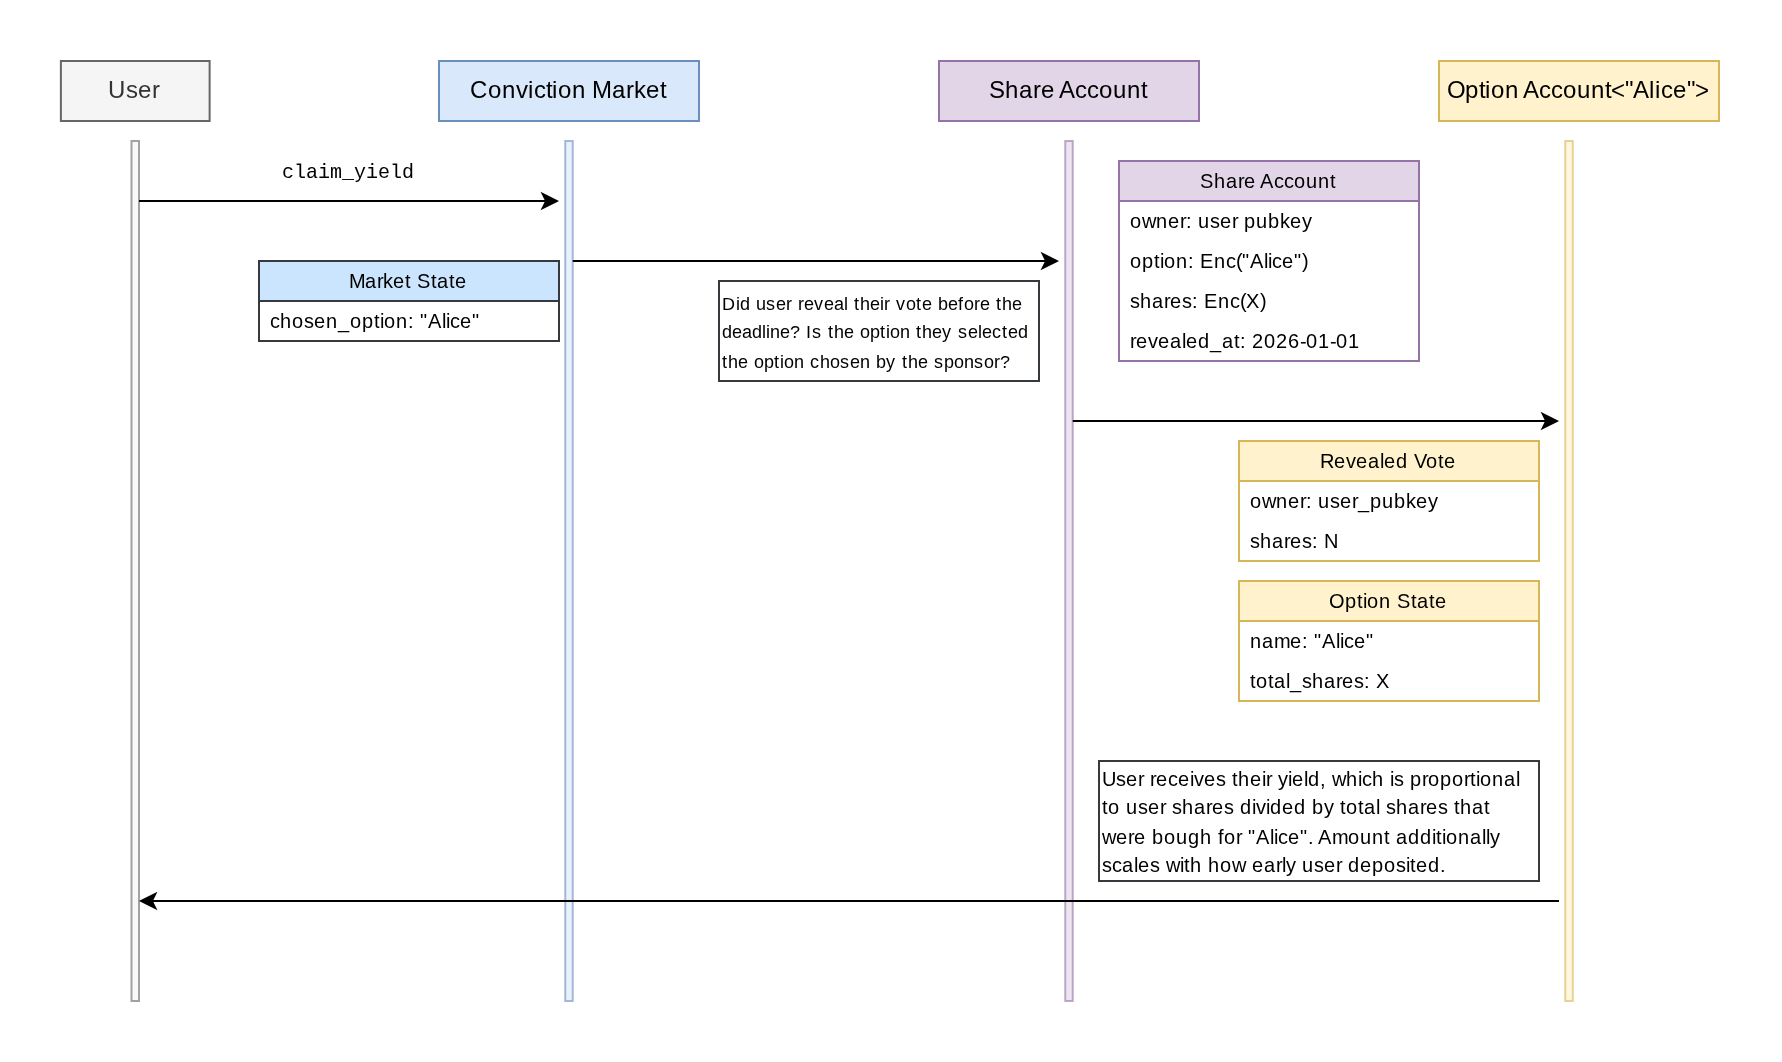

The diagram above was exported from draw.io. Its source (the exported page's mxGraphModel, read from the mxfile embedded in the PNG):
<mxGraphModel dx="1425" dy="803" grid="1" gridSize="10" guides="1" tooltips="1" connect="1" arrows="1" fold="1" page="1" pageScale="1" pageWidth="850" pageHeight="1100" math="0" shadow="0">
  <root>
    <mxCell id="0" />
    <mxCell id="1" parent="0" />
    <mxCell id="qHLcIbGlxwl8j-iZMm01-2" parent="1" style="rounded=0;whiteSpace=wrap;html=1;fillColor=#dae8fc;strokeColor=#6c8ebf;" value="Conviction Market" vertex="1">
      <mxGeometry height="30" width="130" x="320" y="160" as="geometry" />
    </mxCell>
    <mxCell id="qHLcIbGlxwl8j-iZMm01-8" parent="1" style="rounded=0;whiteSpace=wrap;html=1;fillColor=#f5f5f5;strokeColor=#666666;opacity=60;fontColor=#333333;" value="" vertex="1">
      <mxGeometry height="430" width="3.75" x="166.25" y="200" as="geometry" />
    </mxCell>
    <mxCell id="qHLcIbGlxwl8j-iZMm01-11" parent="1" style="rounded=0;whiteSpace=wrap;html=1;fillColor=#dae8fc;strokeColor=#6c8ebf;opacity=60;" value="" vertex="1">
      <mxGeometry height="430" width="3.75" x="383.12" y="200" as="geometry" />
    </mxCell>
    <mxCell id="qHLcIbGlxwl8j-iZMm01-44" parent="1" style="rounded=0;whiteSpace=wrap;html=1;fillColor=#e1d5e7;strokeColor=#9673a6;" value="Share Account" vertex="1">
      <mxGeometry height="30" width="130" x="570" y="160" as="geometry" />
    </mxCell>
    <mxCell id="qHLcIbGlxwl8j-iZMm01-46" parent="1" style="rounded=0;whiteSpace=wrap;html=1;fillColor=#e1d5e7;strokeColor=#9673a6;opacity=60;" value="" vertex="1">
      <mxGeometry height="430" width="3.75" x="633.13" y="200" as="geometry" />
    </mxCell>
    <mxCell id="qHLcIbGlxwl8j-iZMm01-48" parent="1" style="swimlane;fontStyle=0;childLayout=stackLayout;horizontal=1;startSize=20;horizontalStack=0;resizeParent=1;resizeParentMax=0;resizeLast=0;collapsible=1;marginBottom=0;whiteSpace=wrap;html=1;fillColor=#e1d5e7;strokeColor=#9673a6;" value="&lt;font style=&quot;font-size: 10px;&quot;&gt;Share Account&lt;/font&gt;" vertex="1">
      <mxGeometry height="100" width="150" x="660" y="210" as="geometry" />
    </mxCell>
    <mxCell id="qHLcIbGlxwl8j-iZMm01-49" parent="qHLcIbGlxwl8j-iZMm01-48" style="text;strokeColor=none;fillColor=none;align=left;verticalAlign=middle;spacingLeft=4;spacingRight=4;overflow=hidden;points=[[0,0.5],[1,0.5]];portConstraint=eastwest;rotatable=0;whiteSpace=wrap;html=1;" value="&lt;font style=&quot;font-size: 10px;&quot;&gt;owner: user pubkey&lt;/font&gt;" vertex="1">
      <mxGeometry height="20" width="150" y="20" as="geometry" />
    </mxCell>
    <mxCell id="qHLcIbGlxwl8j-iZMm01-50" parent="qHLcIbGlxwl8j-iZMm01-48" style="text;strokeColor=none;fillColor=none;align=left;verticalAlign=middle;spacingLeft=4;spacingRight=4;overflow=hidden;points=[[0,0.5],[1,0.5]];portConstraint=eastwest;rotatable=0;whiteSpace=wrap;html=1;" value="&lt;font style=&quot;font-size: 10px;&quot;&gt;option: Enc(&quot;Alice&quot;)&lt;/font&gt;" vertex="1">
      <mxGeometry height="20" width="150" y="40" as="geometry" />
    </mxCell>
    <mxCell id="qHLcIbGlxwl8j-iZMm01-51" parent="qHLcIbGlxwl8j-iZMm01-48" style="text;strokeColor=none;fillColor=none;align=left;verticalAlign=middle;spacingLeft=4;spacingRight=4;overflow=hidden;points=[[0,0.5],[1,0.5]];portConstraint=eastwest;rotatable=0;whiteSpace=wrap;html=1;" value="&lt;font style=&quot;font-size: 10px;&quot;&gt;shares: Enc(X)&lt;/font&gt;" vertex="1">
      <mxGeometry height="20" width="150" y="60" as="geometry" />
    </mxCell>
    <mxCell id="qHLcIbGlxwl8j-iZMm01-65" parent="qHLcIbGlxwl8j-iZMm01-48" style="text;strokeColor=none;fillColor=none;align=left;verticalAlign=middle;spacingLeft=4;spacingRight=4;overflow=hidden;points=[[0,0.5],[1,0.5]];portConstraint=eastwest;rotatable=0;whiteSpace=wrap;html=1;" value="&lt;font style=&quot;font-size: 10px;&quot;&gt;revealed_at: 2026-01-01&lt;/font&gt;" vertex="1">
      <mxGeometry height="20" width="150" y="80" as="geometry" />
    </mxCell>
    <mxCell id="qHLcIbGlxwl8j-iZMm01-55" parent="1" style="rounded=0;whiteSpace=wrap;html=1;fillColor=#f5f5f5;strokeColor=#666666;fontColor=#333333;" value="User" vertex="1">
      <mxGeometry height="30" width="74.37" x="130.94" y="160" as="geometry" />
    </mxCell>
    <mxCell id="qHLcIbGlxwl8j-iZMm01-66" edge="1" parent="1" style="endArrow=classic;html=1;rounded=0;" value="">
      <mxGeometry height="50" relative="1" width="50" as="geometry">
        <mxPoint x="386.87" y="260" as="sourcePoint" />
        <mxPoint x="630" y="260" as="targetPoint" />
      </mxGeometry>
    </mxCell>
    <mxCell id="qHLcIbGlxwl8j-iZMm01-88" parent="1" style="rounded=0;whiteSpace=wrap;html=1;fillColor=#fff2cc;strokeColor=#d6b656;" value="Option Account&amp;lt;&quot;Alice&quot;&amp;gt;" vertex="1">
      <mxGeometry height="30" width="140" x="820" y="160" as="geometry" />
    </mxCell>
    <mxCell id="qHLcIbGlxwl8j-iZMm01-89" parent="1" style="rounded=0;whiteSpace=wrap;html=1;fillColor=#fff2cc;strokeColor=#d6b656;opacity=60;" value="" vertex="1">
      <mxGeometry height="430" width="3.75" x="883.1300000000001" y="200" as="geometry" />
    </mxCell>
    <mxCell id="qHLcIbGlxwl8j-iZMm01-90" parent="1" style="swimlane;fontStyle=0;childLayout=stackLayout;horizontal=1;startSize=20;horizontalStack=0;resizeParent=1;resizeParentMax=0;resizeLast=0;collapsible=1;marginBottom=0;whiteSpace=wrap;html=1;fillColor=#fff2cc;strokeColor=#d6b656;" value="&lt;span style=&quot;font-size: 10px;&quot;&gt;Revealed Vote&lt;/span&gt;" vertex="1">
      <mxGeometry height="60" width="150" x="720" y="350" as="geometry" />
    </mxCell>
    <mxCell id="qHLcIbGlxwl8j-iZMm01-91" parent="qHLcIbGlxwl8j-iZMm01-90" style="text;strokeColor=none;fillColor=none;align=left;verticalAlign=middle;spacingLeft=4;spacingRight=4;overflow=hidden;points=[[0,0.5],[1,0.5]];portConstraint=eastwest;rotatable=0;whiteSpace=wrap;html=1;" value="&lt;font style=&quot;font-size: 10px;&quot;&gt;owner: user_pubkey&lt;/font&gt;" vertex="1">
      <mxGeometry height="20" width="150" y="20" as="geometry" />
    </mxCell>
    <mxCell id="qHLcIbGlxwl8j-iZMm01-92" parent="qHLcIbGlxwl8j-iZMm01-90" style="text;strokeColor=none;fillColor=none;align=left;verticalAlign=middle;spacingLeft=4;spacingRight=4;overflow=hidden;points=[[0,0.5],[1,0.5]];portConstraint=eastwest;rotatable=0;whiteSpace=wrap;html=1;" value="&lt;font style=&quot;font-size: 10px;&quot;&gt;shares: N&lt;/font&gt;" vertex="1">
      <mxGeometry height="20" width="150" y="40" as="geometry" />
    </mxCell>
    <mxCell id="qHLcIbGlxwl8j-iZMm01-95" edge="1" parent="1" style="endArrow=classic;html=1;rounded=0;" value="">
      <mxGeometry height="50" relative="1" width="50" as="geometry">
        <mxPoint x="636.88" y="340" as="sourcePoint" />
        <mxPoint x="880.0100000000002" y="340" as="targetPoint" />
      </mxGeometry>
    </mxCell>
    <mxCell id="qHLcIbGlxwl8j-iZMm01-102" edge="1" parent="1" style="endArrow=none;html=1;rounded=0;startArrow=classic;startFill=1;endFill=0;" value="">
      <mxGeometry height="50" relative="1" width="50" as="geometry">
        <mxPoint x="170" y="580" as="sourcePoint" />
        <mxPoint x="880" y="580" as="targetPoint" />
      </mxGeometry>
    </mxCell>
    <mxCell id="qHLcIbGlxwl8j-iZMm01-105" edge="1" parent="1" style="endArrow=classic;html=1;rounded=0;" value="">
      <mxGeometry height="50" relative="1" width="50" as="geometry">
        <mxPoint x="170" y="230" as="sourcePoint" />
        <mxPoint x="380" y="230" as="targetPoint" />
      </mxGeometry>
    </mxCell>
    <mxCell id="qHLcIbGlxwl8j-iZMm01-106" parent="1" style="text;html=1;whiteSpace=wrap;strokeColor=none;fillColor=none;align=center;verticalAlign=middle;rounded=0;" value="&lt;font style=&quot;font-size: 10px;&quot; face=&quot;Courier New&quot;&gt;claim_yield&lt;/font&gt;" vertex="1">
      <mxGeometry height="10" width="50" x="250" y="210" as="geometry" />
    </mxCell>
    <mxCell id="qHLcIbGlxwl8j-iZMm01-107" parent="1" style="text;html=1;whiteSpace=wrap;align=left;verticalAlign=middle;rounded=0;fillColor=#FFFFFF;strokeColor=#36393d;" value="&lt;font style=&quot;font-size: 9px;&quot;&gt;Did user reveal their vote before the deadline? Is the option they selected the option chosen by the sponsor?&lt;/font&gt;" vertex="1">
      <mxGeometry height="50" width="160" x="460" y="270" as="geometry" />
    </mxCell>
    <mxCell id="qHLcIbGlxwl8j-iZMm01-109" parent="1" style="text;html=1;whiteSpace=wrap;align=left;verticalAlign=middle;rounded=0;fillColor=#FFFFFF;strokeColor=#36393d;" value="&lt;font size=&quot;1&quot;&gt;User receives their yield, which is proportional to user shares divided by total shares that were bough for &quot;Alice&quot;. Amount additionally scales with how early user deposited.&lt;/font&gt;" vertex="1">
      <mxGeometry height="60" width="220" x="650" y="510" as="geometry" />
    </mxCell>
    <mxCell id="qHLcIbGlxwl8j-iZMm01-114" parent="1" style="swimlane;fontStyle=0;childLayout=stackLayout;horizontal=1;startSize=20;horizontalStack=0;resizeParent=1;resizeParentMax=0;resizeLast=0;collapsible=1;marginBottom=0;whiteSpace=wrap;html=1;fillColor=#cce5ff;strokeColor=#36393d;" value="&lt;span style=&quot;font-size: 10px;&quot;&gt;Market State&lt;/span&gt;" vertex="1">
      <mxGeometry height="40" width="150" x="230" y="260" as="geometry" />
    </mxCell>
    <mxCell id="qHLcIbGlxwl8j-iZMm01-115" parent="qHLcIbGlxwl8j-iZMm01-114" style="text;strokeColor=none;fillColor=none;align=left;verticalAlign=middle;spacingLeft=4;spacingRight=4;overflow=hidden;points=[[0,0.5],[1,0.5]];portConstraint=eastwest;rotatable=0;whiteSpace=wrap;html=1;" value="&lt;span style=&quot;font-size: 10px;&quot;&gt;chosen_option: &quot;Alice&quot;&lt;/span&gt;" vertex="1">
      <mxGeometry height="20" width="150" y="20" as="geometry" />
    </mxCell>
    <mxCell id="qHLcIbGlxwl8j-iZMm01-126" parent="1" style="swimlane;fontStyle=0;childLayout=stackLayout;horizontal=1;startSize=20;horizontalStack=0;resizeParent=1;resizeParentMax=0;resizeLast=0;collapsible=1;marginBottom=0;whiteSpace=wrap;html=1;fillColor=#fff2cc;strokeColor=#d6b656;" value="&lt;span style=&quot;font-size: 10px;&quot;&gt;Option State&lt;/span&gt;" vertex="1">
      <mxGeometry height="60" width="150" x="720" y="420" as="geometry" />
    </mxCell>
    <mxCell id="qHLcIbGlxwl8j-iZMm01-127" parent="qHLcIbGlxwl8j-iZMm01-126" style="text;strokeColor=none;fillColor=none;align=left;verticalAlign=middle;spacingLeft=4;spacingRight=4;overflow=hidden;points=[[0,0.5],[1,0.5]];portConstraint=eastwest;rotatable=0;whiteSpace=wrap;html=1;" value="&lt;font style=&quot;font-size: 10px;&quot;&gt;name: &quot;Alice&quot;&lt;/font&gt;" vertex="1">
      <mxGeometry height="20" width="150" y="20" as="geometry" />
    </mxCell>
    <mxCell id="qHLcIbGlxwl8j-iZMm01-128" parent="qHLcIbGlxwl8j-iZMm01-126" style="text;strokeColor=none;fillColor=none;align=left;verticalAlign=middle;spacingLeft=4;spacingRight=4;overflow=hidden;points=[[0,0.5],[1,0.5]];portConstraint=eastwest;rotatable=0;whiteSpace=wrap;html=1;" value="&lt;font style=&quot;font-size: 10px;&quot;&gt;total_shares: X&lt;/font&gt;" vertex="1">
      <mxGeometry height="20" width="150" y="40" as="geometry" />
    </mxCell>
  </root>
</mxGraphModel>